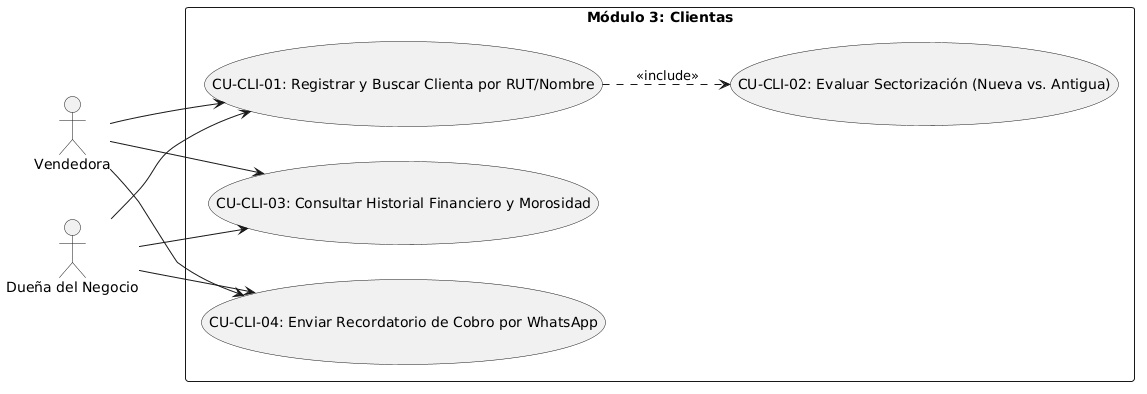

The diagram above was rendered by PlantUML. Its source (embedded in the PNG):
@startuml
left to right direction
skinparam packageStyle rectangle
skinparam shadowing false

actor "Vendedora" as Vendedora
actor "Dueña del Negocio" as Duena

rectangle "Módulo 3: Clientas" {
  usecase "CU-CLI-01: Registrar y Buscar Clienta por RUT/Nombre" as UC_CLI1
  usecase "CU-CLI-02: Evaluar Sectorización (Nueva vs. Antigua)" as UC_CLI2
  usecase "CU-CLI-03: Consultar Historial Financiero y Morosidad" as UC_CLI3
  usecase "CU-CLI-04: Enviar Recordatorio de Cobro por WhatsApp" as UC_CLI4
}

' Relaciones
UC_CLI1 ..> UC_CLI2 : <<include>>

Vendedora --> UC_CLI1
Vendedora --> UC_CLI3
Vendedora --> UC_CLI4

Duena --> UC_CLI1
Duena --> UC_CLI3
Duena --> UC_CLI4
@enduml